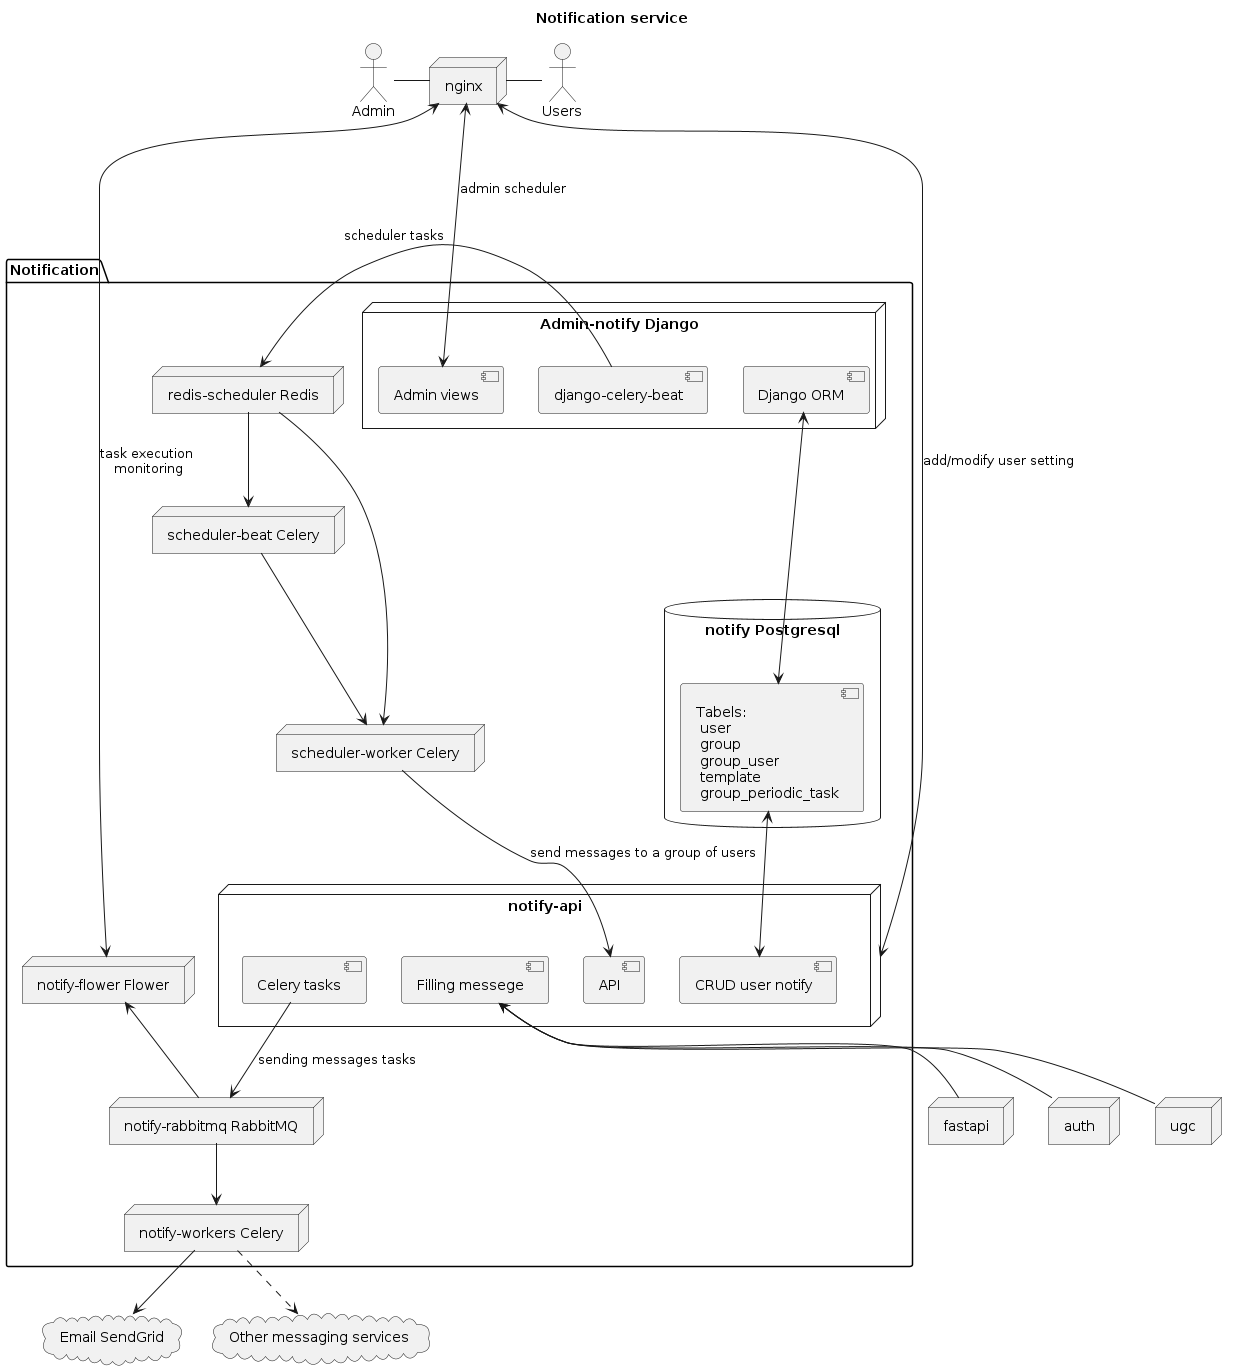

The diagram above was rendered by PlantUML. Its source (embedded in the PNG):
@startuml notify_system_shema
title Notification service

skinparam componentStyle uml2
actor Users
actor Admin
node "nginx" as nginx
node "fastapi" as fastapi
node "auth" as auth
node "ugc" as ugc
package "Notification" {
    node "Admin-notify Django" as django{
        component "django-celery-beat" as django_celery
        component "Admin views" as admin_views        
        component "Django ORM" as admin_orm            
    }
    database "notify Postgresql" as postgre {    
        component "Tabels: \n user\n group\n group_user\n template\n group_periodic_task" as admin_tables
    }
    node "notify-api" as notify_api{
        component "API" as api
        component "CRUD user notify" as crud_admin 
        component "Filling messege" as fill_messege
        component "Celery tasks" as celery_tasks                  
    }
    node "scheduler-beat Celery" as admin_celery
    node "scheduler-worker Celery" as admin_worker
    node "redis-scheduler Redis" as redis
    node "notify-rabbitmq RabbitMQ" as rabbit
    node "notify-workers Celery" as workers    
    node "notify-flower Flower" as flower
}
cloud "Email SendGrid"  as sendgrid
cloud "Other messaging services"  as other_services
     
Users -left- nginx
Admin -right- nginx
nginx <-down--> admin_views : admin scheduler
nginx <-down--> flower : task execution\n monitoring
nginx <-down--> notify_api : add/modify user setting

admin_orm <-right-> admin_tables 
django_celery -> redis  : scheduler tasks
redis -down-> admin_celery
redis -down-> admin_worker
admin_celery -down-> admin_worker
admin_worker -down-> api : send messages to a group of users

crud_admin <-up-> admin_tables
fill_messege <-down- fastapi
fill_messege <-down-auth
fill_messege <-down- ugc
celery_tasks --> rabbit : sending messages tasks
rabbit --> workers
flower <-- rabbit
workers --> sendgrid
workers ..> other_services
 
@enduml